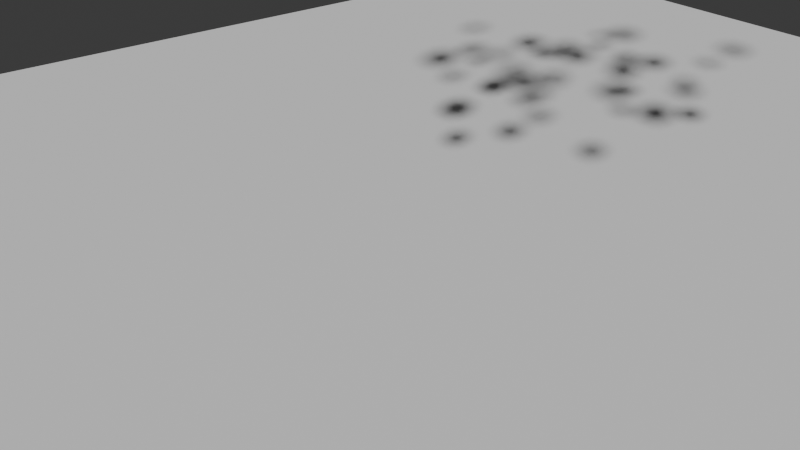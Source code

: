 # Source: SemiRigid_Debris.blend  (saved by Blender 4.4.32; exported with 4.5.12 LTS)
import bpy
from mathutils import Matrix  # noqa: F401  (used for matrix-valued properties, if any)

bpy.ops.wm.read_factory_settings(use_empty=True)
scene = bpy.context.scene
scene.name = 'Scene'

# ---- collections
col_collection = bpy.data.collections.new('Collection'); scene.collection.children.link(col_collection)

# ---- world
world_world = bpy.data.worlds.new('World'); scene.world = world_world
world_world.use_nodes = True; world_world.node_tree.nodes.clear()
_N = world_world.node_tree.nodes; _L = world_world.node_tree.links
n0 = _N.new('ShaderNodeOutputWorld'); n0.name = 'World Output'; n0.location = (300, 300)
n1 = _N.new('ShaderNodeBackground'); n1.name = 'Background'; n1.location = (10, 300)
n1.inputs[0].default_value = (0.05088, 0.05088, 0.05088, 1.0)
_L.new(n1.outputs[0], n0.inputs[0])
n0.is_active_output = True
world_world.color = (0.05088, 0.05088, 0.05088)
world_world.sun_shadow_jitter_overblur = 0.0

# ---- cameras
cam_camera_007 = bpy.data.cameras.new('Camera.007')

# ---- meshes
me_plane_014 = bpy.data.meshes.new('Plane.014')
me_plane_014.from_pydata([(-20.0, -20.0, 0.0), (20.0, -20.0, 0.0), (-20.0, 20.0, 0.0), (20.0, 20.0, 0.0)], [], [(0, 1, 3, 2)])
_uv = me_plane_014.uv_layers.new(name='UVMap')
_uv.uv.foreach_set('vector', [0.0, 0.0, 1.0, 0.0, 1.0, 1.0, 0.0, 1.0])
me_plane_014.update()
me_cube_215 = bpy.data.meshes.new('Cube.215')
me_cube_215.from_pydata([(-0.2953, -0.2953, -0.2953), (-0.2953, -0.2953, 0.2953), (-0.2953, 0.2953, -0.2953), (-0.2953, 0.2953, 0.2953), (0.2953, -0.2953, -0.2953), (0.2953, -0.2953, 0.2953), (0.2953, 0.2953, -0.2953), (0.2953, 0.2953, 0.2953)], [], [(0, 1, 3, 2), (2, 3, 7, 6), (6, 7, 5, 4), (4, 5, 1, 0), (2, 6, 4, 0), (7, 3, 1, 5)])
_uv = me_cube_215.uv_layers.new(name='UVMap')
_uv.uv.foreach_set('vector', [0.375, 0.0, 0.625, 0.0, 0.625, 0.25, 0.375, 0.25, 0.375, 0.25, 0.625, 0.25, 0.625, 0.5, 0.375, 0.5, 0.375, 0.5, 0.625, 0.5, 0.625, 0.75, 0.375, 0.75, 0.375, 0.75, 0.625, 0.75, 0.625, 1.0, 0.375, 1.0, 0.125, 0.5, 0.375, 0.5, 0.375, 0.75, 0.125, 0.75, 0.625, 0.5, 0.875, 0.5, 0.875, 0.75, 0.625, 0.75])
me_cube_215.update()
me_cube_216 = bpy.data.meshes.new('Cube.216')
me_cube_216.from_pydata([(-0.346, -0.346, -0.346), (-0.346, -0.346, 0.346), (-0.346, 0.346, -0.346), (-0.346, 0.346, 0.346), (0.346, -0.346, -0.346), (0.346, -0.346, 0.346), (0.346, 0.346, -0.346), (0.346, 0.346, 0.346)], [], [(0, 1, 3, 2), (2, 3, 7, 6), (6, 7, 5, 4), (4, 5, 1, 0), (2, 6, 4, 0), (7, 3, 1, 5)])
_uv = me_cube_216.uv_layers.new(name='UVMap')
_uv.uv.foreach_set('vector', [0.375, 0.0, 0.625, 0.0, 0.625, 0.25, 0.375, 0.25, 0.375, 0.25, 0.625, 0.25, 0.625, 0.5, 0.375, 0.5, 0.375, 0.5, 0.625, 0.5, 0.625, 0.75, 0.375, 0.75, 0.375, 0.75, 0.625, 0.75, 0.625, 1.0, 0.375, 1.0, 0.125, 0.5, 0.375, 0.5, 0.375, 0.75, 0.125, 0.75, 0.625, 0.5, 0.875, 0.5, 0.875, 0.75, 0.625, 0.75])
me_cube_216.update()
me_cube_217 = bpy.data.meshes.new('Cube.217')
me_cube_217.from_pydata([(-0.2209, -0.2209, -0.2209), (-0.2209, -0.2209, 0.2209), (-0.2209, 0.2209, -0.2209), (-0.2209, 0.2209, 0.2209), (0.2209, -0.2209, -0.2209), (0.2209, -0.2209, 0.2209), (0.2209, 0.2209, -0.2209), (0.2209, 0.2209, 0.2209)], [], [(0, 1, 3, 2), (2, 3, 7, 6), (6, 7, 5, 4), (4, 5, 1, 0), (2, 6, 4, 0), (7, 3, 1, 5)])
_uv = me_cube_217.uv_layers.new(name='UVMap')
_uv.uv.foreach_set('vector', [0.375, 0.0, 0.625, 0.0, 0.625, 0.25, 0.375, 0.25, 0.375, 0.25, 0.625, 0.25, 0.625, 0.5, 0.375, 0.5, 0.375, 0.5, 0.625, 0.5, 0.625, 0.75, 0.375, 0.75, 0.375, 0.75, 0.625, 0.75, 0.625, 1.0, 0.375, 1.0, 0.125, 0.5, 0.375, 0.5, 0.375, 0.75, 0.125, 0.75, 0.625, 0.5, 0.875, 0.5, 0.875, 0.75, 0.625, 0.75])
me_cube_217.update()
me_cube_218 = bpy.data.meshes.new('Cube.218')
me_cube_218.from_pydata([(-0.2491, -0.2491, -0.2491), (-0.2491, -0.2491, 0.2491), (-0.2491, 0.2491, -0.2491), (-0.2491, 0.2491, 0.2491), (0.2491, -0.2491, -0.2491), (0.2491, -0.2491, 0.2491), (0.2491, 0.2491, -0.2491), (0.2491, 0.2491, 0.2491)], [], [(0, 1, 3, 2), (2, 3, 7, 6), (6, 7, 5, 4), (4, 5, 1, 0), (2, 6, 4, 0), (7, 3, 1, 5)])
_uv = me_cube_218.uv_layers.new(name='UVMap')
_uv.uv.foreach_set('vector', [0.375, 0.0, 0.625, 0.0, 0.625, 0.25, 0.375, 0.25, 0.375, 0.25, 0.625, 0.25, 0.625, 0.5, 0.375, 0.5, 0.375, 0.5, 0.625, 0.5, 0.625, 0.75, 0.375, 0.75, 0.375, 0.75, 0.625, 0.75, 0.625, 1.0, 0.375, 1.0, 0.125, 0.5, 0.375, 0.5, 0.375, 0.75, 0.125, 0.75, 0.625, 0.5, 0.875, 0.5, 0.875, 0.75, 0.625, 0.75])
me_cube_218.update()
me_cube_219 = bpy.data.meshes.new('Cube.219')
me_cube_219.from_pydata([(-0.2802, -0.2802, -0.2802), (-0.2802, -0.2802, 0.2802), (-0.2802, 0.2802, -0.2802), (-0.2802, 0.2802, 0.2802), (0.2802, -0.2802, -0.2802), (0.2802, -0.2802, 0.2802), (0.2802, 0.2802, -0.2802), (0.2802, 0.2802, 0.2802)], [], [(0, 1, 3, 2), (2, 3, 7, 6), (6, 7, 5, 4), (4, 5, 1, 0), (2, 6, 4, 0), (7, 3, 1, 5)])
_uv = me_cube_219.uv_layers.new(name='UVMap')
_uv.uv.foreach_set('vector', [0.375, 0.0, 0.625, 0.0, 0.625, 0.25, 0.375, 0.25, 0.375, 0.25, 0.625, 0.25, 0.625, 0.5, 0.375, 0.5, 0.375, 0.5, 0.625, 0.5, 0.625, 0.75, 0.375, 0.75, 0.375, 0.75, 0.625, 0.75, 0.625, 1.0, 0.375, 1.0, 0.125, 0.5, 0.375, 0.5, 0.375, 0.75, 0.125, 0.75, 0.625, 0.5, 0.875, 0.5, 0.875, 0.75, 0.625, 0.75])
me_cube_219.update()
me_cube_220 = bpy.data.meshes.new('Cube.220')
me_cube_220.from_pydata([(-0.1955, -0.1955, -0.1955), (-0.1955, -0.1955, 0.1955), (-0.1955, 0.1955, -0.1955), (-0.1955, 0.1955, 0.1955), (0.1955, -0.1955, -0.1955), (0.1955, -0.1955, 0.1955), (0.1955, 0.1955, -0.1955), (0.1955, 0.1955, 0.1955)], [], [(0, 1, 3, 2), (2, 3, 7, 6), (6, 7, 5, 4), (4, 5, 1, 0), (2, 6, 4, 0), (7, 3, 1, 5)])
_uv = me_cube_220.uv_layers.new(name='UVMap')
_uv.uv.foreach_set('vector', [0.375, 0.0, 0.625, 0.0, 0.625, 0.25, 0.375, 0.25, 0.375, 0.25, 0.625, 0.25, 0.625, 0.5, 0.375, 0.5, 0.375, 0.5, 0.625, 0.5, 0.625, 0.75, 0.375, 0.75, 0.375, 0.75, 0.625, 0.75, 0.625, 1.0, 0.375, 1.0, 0.125, 0.5, 0.375, 0.5, 0.375, 0.75, 0.125, 0.75, 0.625, 0.5, 0.875, 0.5, 0.875, 0.75, 0.625, 0.75])
me_cube_220.update()
me_cube_221 = bpy.data.meshes.new('Cube.221')
me_cube_221.from_pydata([(-0.2729, -0.2729, -0.2729), (-0.2729, -0.2729, 0.2729), (-0.2729, 0.2729, -0.2729), (-0.2729, 0.2729, 0.2729), (0.2729, -0.2729, -0.2729), (0.2729, -0.2729, 0.2729), (0.2729, 0.2729, -0.2729), (0.2729, 0.2729, 0.2729)], [], [(0, 1, 3, 2), (2, 3, 7, 6), (6, 7, 5, 4), (4, 5, 1, 0), (2, 6, 4, 0), (7, 3, 1, 5)])
_uv = me_cube_221.uv_layers.new(name='UVMap')
_uv.uv.foreach_set('vector', [0.375, 0.0, 0.625, 0.0, 0.625, 0.25, 0.375, 0.25, 0.375, 0.25, 0.625, 0.25, 0.625, 0.5, 0.375, 0.5, 0.375, 0.5, 0.625, 0.5, 0.625, 0.75, 0.375, 0.75, 0.375, 0.75, 0.625, 0.75, 0.625, 1.0, 0.375, 1.0, 0.125, 0.5, 0.375, 0.5, 0.375, 0.75, 0.125, 0.75, 0.625, 0.5, 0.875, 0.5, 0.875, 0.75, 0.625, 0.75])
me_cube_221.update()
me_cube_222 = bpy.data.meshes.new('Cube.222')
me_cube_222.from_pydata([(-0.1652, -0.1652, -0.1652), (-0.1652, -0.1652, 0.1652), (-0.1652, 0.1652, -0.1652), (-0.1652, 0.1652, 0.1652), (0.1652, -0.1652, -0.1652), (0.1652, -0.1652, 0.1652), (0.1652, 0.1652, -0.1652), (0.1652, 0.1652, 0.1652)], [], [(0, 1, 3, 2), (2, 3, 7, 6), (6, 7, 5, 4), (4, 5, 1, 0), (2, 6, 4, 0), (7, 3, 1, 5)])
_uv = me_cube_222.uv_layers.new(name='UVMap')
_uv.uv.foreach_set('vector', [0.375, 0.0, 0.625, 0.0, 0.625, 0.25, 0.375, 0.25, 0.375, 0.25, 0.625, 0.25, 0.625, 0.5, 0.375, 0.5, 0.375, 0.5, 0.625, 0.5, 0.625, 0.75, 0.375, 0.75, 0.375, 0.75, 0.625, 0.75, 0.625, 1.0, 0.375, 1.0, 0.125, 0.5, 0.375, 0.5, 0.375, 0.75, 0.125, 0.75, 0.625, 0.5, 0.875, 0.5, 0.875, 0.75, 0.625, 0.75])
me_cube_222.update()
me_cube_223 = bpy.data.meshes.new('Cube.223')
me_cube_223.from_pydata([(-0.1549, -0.1549, -0.1549), (-0.1549, -0.1549, 0.1549), (-0.1549, 0.1549, -0.1549), (-0.1549, 0.1549, 0.1549), (0.1549, -0.1549, -0.1549), (0.1549, -0.1549, 0.1549), (0.1549, 0.1549, -0.1549), (0.1549, 0.1549, 0.1549)], [], [(0, 1, 3, 2), (2, 3, 7, 6), (6, 7, 5, 4), (4, 5, 1, 0), (2, 6, 4, 0), (7, 3, 1, 5)])
_uv = me_cube_223.uv_layers.new(name='UVMap')
_uv.uv.foreach_set('vector', [0.375, 0.0, 0.625, 0.0, 0.625, 0.25, 0.375, 0.25, 0.375, 0.25, 0.625, 0.25, 0.625, 0.5, 0.375, 0.5, 0.375, 0.5, 0.625, 0.5, 0.625, 0.75, 0.375, 0.75, 0.375, 0.75, 0.625, 0.75, 0.625, 1.0, 0.375, 1.0, 0.125, 0.5, 0.375, 0.5, 0.375, 0.75, 0.125, 0.75, 0.625, 0.5, 0.875, 0.5, 0.875, 0.75, 0.625, 0.75])
me_cube_223.update()
me_cube_224 = bpy.data.meshes.new('Cube.224')
me_cube_224.from_pydata([(-0.2177, -0.2177, -0.2177), (-0.2177, -0.2177, 0.2177), (-0.2177, 0.2177, -0.2177), (-0.2177, 0.2177, 0.2177), (0.2177, -0.2177, -0.2177), (0.2177, -0.2177, 0.2177), (0.2177, 0.2177, -0.2177), (0.2177, 0.2177, 0.2177)], [], [(0, 1, 3, 2), (2, 3, 7, 6), (6, 7, 5, 4), (4, 5, 1, 0), (2, 6, 4, 0), (7, 3, 1, 5)])
_uv = me_cube_224.uv_layers.new(name='UVMap')
_uv.uv.foreach_set('vector', [0.375, 0.0, 0.625, 0.0, 0.625, 0.25, 0.375, 0.25, 0.375, 0.25, 0.625, 0.25, 0.625, 0.5, 0.375, 0.5, 0.375, 0.5, 0.625, 0.5, 0.625, 0.75, 0.375, 0.75, 0.375, 0.75, 0.625, 0.75, 0.625, 1.0, 0.375, 1.0, 0.125, 0.5, 0.375, 0.5, 0.375, 0.75, 0.125, 0.75, 0.625, 0.5, 0.875, 0.5, 0.875, 0.75, 0.625, 0.75])
me_cube_224.update()
me_cube_225 = bpy.data.meshes.new('Cube.225')
me_cube_225.from_pydata([(-0.3252, -0.3252, -0.3252), (-0.3252, -0.3252, 0.3252), (-0.3252, 0.3252, -0.3252), (-0.3252, 0.3252, 0.3252), (0.3252, -0.3252, -0.3252), (0.3252, -0.3252, 0.3252), (0.3252, 0.3252, -0.3252), (0.3252, 0.3252, 0.3252)], [], [(0, 1, 3, 2), (2, 3, 7, 6), (6, 7, 5, 4), (4, 5, 1, 0), (2, 6, 4, 0), (7, 3, 1, 5)])
_uv = me_cube_225.uv_layers.new(name='UVMap')
_uv.uv.foreach_set('vector', [0.375, 0.0, 0.625, 0.0, 0.625, 0.25, 0.375, 0.25, 0.375, 0.25, 0.625, 0.25, 0.625, 0.5, 0.375, 0.5, 0.375, 0.5, 0.625, 0.5, 0.625, 0.75, 0.375, 0.75, 0.375, 0.75, 0.625, 0.75, 0.625, 1.0, 0.375, 1.0, 0.125, 0.5, 0.375, 0.5, 0.375, 0.75, 0.125, 0.75, 0.625, 0.5, 0.875, 0.5, 0.875, 0.75, 0.625, 0.75])
me_cube_225.update()
me_cube_226 = bpy.data.meshes.new('Cube.226')
me_cube_226.from_pydata([(-0.331, -0.331, -0.331), (-0.331, -0.331, 0.331), (-0.331, 0.331, -0.331), (-0.331, 0.331, 0.331), (0.331, -0.331, -0.331), (0.331, -0.331, 0.331), (0.331, 0.331, -0.331), (0.331, 0.331, 0.331)], [], [(0, 1, 3, 2), (2, 3, 7, 6), (6, 7, 5, 4), (4, 5, 1, 0), (2, 6, 4, 0), (7, 3, 1, 5)])
_uv = me_cube_226.uv_layers.new(name='UVMap')
_uv.uv.foreach_set('vector', [0.375, 0.0, 0.625, 0.0, 0.625, 0.25, 0.375, 0.25, 0.375, 0.25, 0.625, 0.25, 0.625, 0.5, 0.375, 0.5, 0.375, 0.5, 0.625, 0.5, 0.625, 0.75, 0.375, 0.75, 0.375, 0.75, 0.625, 0.75, 0.625, 1.0, 0.375, 1.0, 0.125, 0.5, 0.375, 0.5, 0.375, 0.75, 0.125, 0.75, 0.625, 0.5, 0.875, 0.5, 0.875, 0.75, 0.625, 0.75])
me_cube_226.update()
me_cube_227 = bpy.data.meshes.new('Cube.227')
me_cube_227.from_pydata([(-0.215, -0.215, -0.215), (-0.215, -0.215, 0.215), (-0.215, 0.215, -0.215), (-0.215, 0.215, 0.215), (0.215, -0.215, -0.215), (0.215, -0.215, 0.215), (0.215, 0.215, -0.215), (0.215, 0.215, 0.215)], [], [(0, 1, 3, 2), (2, 3, 7, 6), (6, 7, 5, 4), (4, 5, 1, 0), (2, 6, 4, 0), (7, 3, 1, 5)])
_uv = me_cube_227.uv_layers.new(name='UVMap')
_uv.uv.foreach_set('vector', [0.375, 0.0, 0.625, 0.0, 0.625, 0.25, 0.375, 0.25, 0.375, 0.25, 0.625, 0.25, 0.625, 0.5, 0.375, 0.5, 0.375, 0.5, 0.625, 0.5, 0.625, 0.75, 0.375, 0.75, 0.375, 0.75, 0.625, 0.75, 0.625, 1.0, 0.375, 1.0, 0.125, 0.5, 0.375, 0.5, 0.375, 0.75, 0.125, 0.75, 0.625, 0.5, 0.875, 0.5, 0.875, 0.75, 0.625, 0.75])
me_cube_227.update()
me_cube_228 = bpy.data.meshes.new('Cube.228')
me_cube_228.from_pydata([(-0.3077, -0.3077, -0.3077), (-0.3077, -0.3077, 0.3077), (-0.3077, 0.3077, -0.3077), (-0.3077, 0.3077, 0.3077), (0.3077, -0.3077, -0.3077), (0.3077, -0.3077, 0.3077), (0.3077, 0.3077, -0.3077), (0.3077, 0.3077, 0.3077)], [], [(0, 1, 3, 2), (2, 3, 7, 6), (6, 7, 5, 4), (4, 5, 1, 0), (2, 6, 4, 0), (7, 3, 1, 5)])
_uv = me_cube_228.uv_layers.new(name='UVMap')
_uv.uv.foreach_set('vector', [0.375, 0.0, 0.625, 0.0, 0.625, 0.25, 0.375, 0.25, 0.375, 0.25, 0.625, 0.25, 0.625, 0.5, 0.375, 0.5, 0.375, 0.5, 0.625, 0.5, 0.625, 0.75, 0.375, 0.75, 0.375, 0.75, 0.625, 0.75, 0.625, 1.0, 0.375, 1.0, 0.125, 0.5, 0.375, 0.5, 0.375, 0.75, 0.125, 0.75, 0.625, 0.5, 0.875, 0.5, 0.875, 0.75, 0.625, 0.75])
me_cube_228.update()
me_cube_229 = bpy.data.meshes.new('Cube.229')
me_cube_229.from_pydata([(-0.1743, -0.1743, -0.1743), (-0.1743, -0.1743, 0.1743), (-0.1743, 0.1743, -0.1743), (-0.1743, 0.1743, 0.1743), (0.1743, -0.1743, -0.1743), (0.1743, -0.1743, 0.1743), (0.1743, 0.1743, -0.1743), (0.1743, 0.1743, 0.1743)], [], [(0, 1, 3, 2), (2, 3, 7, 6), (6, 7, 5, 4), (4, 5, 1, 0), (2, 6, 4, 0), (7, 3, 1, 5)])
_uv = me_cube_229.uv_layers.new(name='UVMap')
_uv.uv.foreach_set('vector', [0.375, 0.0, 0.625, 0.0, 0.625, 0.25, 0.375, 0.25, 0.375, 0.25, 0.625, 0.25, 0.625, 0.5, 0.375, 0.5, 0.375, 0.5, 0.625, 0.5, 0.625, 0.75, 0.375, 0.75, 0.375, 0.75, 0.625, 0.75, 0.625, 1.0, 0.375, 1.0, 0.125, 0.5, 0.375, 0.5, 0.375, 0.75, 0.125, 0.75, 0.625, 0.5, 0.875, 0.5, 0.875, 0.75, 0.625, 0.75])
me_cube_229.update()
me_cube_230 = bpy.data.meshes.new('Cube.230')
me_cube_230.from_pydata([(-0.2105, -0.2105, -0.2105), (-0.2105, -0.2105, 0.2105), (-0.2105, 0.2105, -0.2105), (-0.2105, 0.2105, 0.2105), (0.2105, -0.2105, -0.2105), (0.2105, -0.2105, 0.2105), (0.2105, 0.2105, -0.2105), (0.2105, 0.2105, 0.2105)], [], [(0, 1, 3, 2), (2, 3, 7, 6), (6, 7, 5, 4), (4, 5, 1, 0), (2, 6, 4, 0), (7, 3, 1, 5)])
_uv = me_cube_230.uv_layers.new(name='UVMap')
_uv.uv.foreach_set('vector', [0.375, 0.0, 0.625, 0.0, 0.625, 0.25, 0.375, 0.25, 0.375, 0.25, 0.625, 0.25, 0.625, 0.5, 0.375, 0.5, 0.375, 0.5, 0.625, 0.5, 0.625, 0.75, 0.375, 0.75, 0.375, 0.75, 0.625, 0.75, 0.625, 1.0, 0.375, 1.0, 0.125, 0.5, 0.375, 0.5, 0.375, 0.75, 0.125, 0.75, 0.625, 0.5, 0.875, 0.5, 0.875, 0.75, 0.625, 0.75])
me_cube_230.update()
me_cube_231 = bpy.data.meshes.new('Cube.231')
me_cube_231.from_pydata([(-0.2388, -0.2388, -0.2388), (-0.2388, -0.2388, 0.2388), (-0.2388, 0.2388, -0.2388), (-0.2388, 0.2388, 0.2388), (0.2388, -0.2388, -0.2388), (0.2388, -0.2388, 0.2388), (0.2388, 0.2388, -0.2388), (0.2388, 0.2388, 0.2388)], [], [(0, 1, 3, 2), (2, 3, 7, 6), (6, 7, 5, 4), (4, 5, 1, 0), (2, 6, 4, 0), (7, 3, 1, 5)])
_uv = me_cube_231.uv_layers.new(name='UVMap')
_uv.uv.foreach_set('vector', [0.375, 0.0, 0.625, 0.0, 0.625, 0.25, 0.375, 0.25, 0.375, 0.25, 0.625, 0.25, 0.625, 0.5, 0.375, 0.5, 0.375, 0.5, 0.625, 0.5, 0.625, 0.75, 0.375, 0.75, 0.375, 0.75, 0.625, 0.75, 0.625, 1.0, 0.375, 1.0, 0.125, 0.5, 0.375, 0.5, 0.375, 0.75, 0.125, 0.75, 0.625, 0.5, 0.875, 0.5, 0.875, 0.75, 0.625, 0.75])
me_cube_231.update()
me_cube_232 = bpy.data.meshes.new('Cube.232')
me_cube_232.from_pydata([(-0.1788, -0.1788, -0.1788), (-0.1788, -0.1788, 0.1788), (-0.1788, 0.1788, -0.1788), (-0.1788, 0.1788, 0.1788), (0.1788, -0.1788, -0.1788), (0.1788, -0.1788, 0.1788), (0.1788, 0.1788, -0.1788), (0.1788, 0.1788, 0.1788)], [], [(0, 1, 3, 2), (2, 3, 7, 6), (6, 7, 5, 4), (4, 5, 1, 0), (2, 6, 4, 0), (7, 3, 1, 5)])
_uv = me_cube_232.uv_layers.new(name='UVMap')
_uv.uv.foreach_set('vector', [0.375, 0.0, 0.625, 0.0, 0.625, 0.25, 0.375, 0.25, 0.375, 0.25, 0.625, 0.25, 0.625, 0.5, 0.375, 0.5, 0.375, 0.5, 0.625, 0.5, 0.625, 0.75, 0.375, 0.75, 0.375, 0.75, 0.625, 0.75, 0.625, 1.0, 0.375, 1.0, 0.125, 0.5, 0.375, 0.5, 0.375, 0.75, 0.125, 0.75, 0.625, 0.5, 0.875, 0.5, 0.875, 0.75, 0.625, 0.75])
me_cube_232.update()
me_cube_233 = bpy.data.meshes.new('Cube.233')
me_cube_233.from_pydata([(-0.1703, -0.1703, -0.1703), (-0.1703, -0.1703, 0.1703), (-0.1703, 0.1703, -0.1703), (-0.1703, 0.1703, 0.1703), (0.1703, -0.1703, -0.1703), (0.1703, -0.1703, 0.1703), (0.1703, 0.1703, -0.1703), (0.1703, 0.1703, 0.1703)], [], [(0, 1, 3, 2), (2, 3, 7, 6), (6, 7, 5, 4), (4, 5, 1, 0), (2, 6, 4, 0), (7, 3, 1, 5)])
_uv = me_cube_233.uv_layers.new(name='UVMap')
_uv.uv.foreach_set('vector', [0.375, 0.0, 0.625, 0.0, 0.625, 0.25, 0.375, 0.25, 0.375, 0.25, 0.625, 0.25, 0.625, 0.5, 0.375, 0.5, 0.375, 0.5, 0.625, 0.5, 0.625, 0.75, 0.375, 0.75, 0.375, 0.75, 0.625, 0.75, 0.625, 1.0, 0.375, 1.0, 0.125, 0.5, 0.375, 0.5, 0.375, 0.75, 0.125, 0.75, 0.625, 0.5, 0.875, 0.5, 0.875, 0.75, 0.625, 0.75])
me_cube_233.update()
me_cube_234 = bpy.data.meshes.new('Cube.234')
me_cube_234.from_pydata([(-0.2533, -0.2533, -0.2533), (-0.2533, -0.2533, 0.2533), (-0.2533, 0.2533, -0.2533), (-0.2533, 0.2533, 0.2533), (0.2533, -0.2533, -0.2533), (0.2533, -0.2533, 0.2533), (0.2533, 0.2533, -0.2533), (0.2533, 0.2533, 0.2533)], [], [(0, 1, 3, 2), (2, 3, 7, 6), (6, 7, 5, 4), (4, 5, 1, 0), (2, 6, 4, 0), (7, 3, 1, 5)])
_uv = me_cube_234.uv_layers.new(name='UVMap')
_uv.uv.foreach_set('vector', [0.375, 0.0, 0.625, 0.0, 0.625, 0.25, 0.375, 0.25, 0.375, 0.25, 0.625, 0.25, 0.625, 0.5, 0.375, 0.5, 0.375, 0.5, 0.625, 0.5, 0.625, 0.75, 0.375, 0.75, 0.375, 0.75, 0.625, 0.75, 0.625, 1.0, 0.375, 1.0, 0.125, 0.5, 0.375, 0.5, 0.375, 0.75, 0.125, 0.75, 0.625, 0.5, 0.875, 0.5, 0.875, 0.75, 0.625, 0.75])
me_cube_234.update()
me_cube_235 = bpy.data.meshes.new('Cube.235')
me_cube_235.from_pydata([(-0.2246, -0.2246, -0.2246), (-0.2246, -0.2246, 0.2246), (-0.2246, 0.2246, -0.2246), (-0.2246, 0.2246, 0.2246), (0.2246, -0.2246, -0.2246), (0.2246, -0.2246, 0.2246), (0.2246, 0.2246, -0.2246), (0.2246, 0.2246, 0.2246)], [], [(0, 1, 3, 2), (2, 3, 7, 6), (6, 7, 5, 4), (4, 5, 1, 0), (2, 6, 4, 0), (7, 3, 1, 5)])
_uv = me_cube_235.uv_layers.new(name='UVMap')
_uv.uv.foreach_set('vector', [0.375, 0.0, 0.625, 0.0, 0.625, 0.25, 0.375, 0.25, 0.375, 0.25, 0.625, 0.25, 0.625, 0.5, 0.375, 0.5, 0.375, 0.5, 0.625, 0.5, 0.625, 0.75, 0.375, 0.75, 0.375, 0.75, 0.625, 0.75, 0.625, 1.0, 0.375, 1.0, 0.125, 0.5, 0.375, 0.5, 0.375, 0.75, 0.125, 0.75, 0.625, 0.5, 0.875, 0.5, 0.875, 0.75, 0.625, 0.75])
me_cube_235.update()
me_cube_236 = bpy.data.meshes.new('Cube.236')
me_cube_236.from_pydata([(-0.3028, -0.3028, -0.3028), (-0.3028, -0.3028, 0.3028), (-0.3028, 0.3028, -0.3028), (-0.3028, 0.3028, 0.3028), (0.3028, -0.3028, -0.3028), (0.3028, -0.3028, 0.3028), (0.3028, 0.3028, -0.3028), (0.3028, 0.3028, 0.3028)], [], [(0, 1, 3, 2), (2, 3, 7, 6), (6, 7, 5, 4), (4, 5, 1, 0), (2, 6, 4, 0), (7, 3, 1, 5)])
_uv = me_cube_236.uv_layers.new(name='UVMap')
_uv.uv.foreach_set('vector', [0.375, 0.0, 0.625, 0.0, 0.625, 0.25, 0.375, 0.25, 0.375, 0.25, 0.625, 0.25, 0.625, 0.5, 0.375, 0.5, 0.375, 0.5, 0.625, 0.5, 0.625, 0.75, 0.375, 0.75, 0.375, 0.75, 0.625, 0.75, 0.625, 1.0, 0.375, 1.0, 0.125, 0.5, 0.375, 0.5, 0.375, 0.75, 0.125, 0.75, 0.625, 0.5, 0.875, 0.5, 0.875, 0.75, 0.625, 0.75])
me_cube_236.update()
me_cube_237 = bpy.data.meshes.new('Cube.237')
me_cube_237.from_pydata([(-0.3065, -0.3065, -0.3065), (-0.3065, -0.3065, 0.3065), (-0.3065, 0.3065, -0.3065), (-0.3065, 0.3065, 0.3065), (0.3065, -0.3065, -0.3065), (0.3065, -0.3065, 0.3065), (0.3065, 0.3065, -0.3065), (0.3065, 0.3065, 0.3065)], [], [(0, 1, 3, 2), (2, 3, 7, 6), (6, 7, 5, 4), (4, 5, 1, 0), (2, 6, 4, 0), (7, 3, 1, 5)])
_uv = me_cube_237.uv_layers.new(name='UVMap')
_uv.uv.foreach_set('vector', [0.375, 0.0, 0.625, 0.0, 0.625, 0.25, 0.375, 0.25, 0.375, 0.25, 0.625, 0.25, 0.625, 0.5, 0.375, 0.5, 0.375, 0.5, 0.625, 0.5, 0.625, 0.75, 0.375, 0.75, 0.375, 0.75, 0.625, 0.75, 0.625, 1.0, 0.375, 1.0, 0.125, 0.5, 0.375, 0.5, 0.375, 0.75, 0.125, 0.75, 0.625, 0.5, 0.875, 0.5, 0.875, 0.75, 0.625, 0.75])
me_cube_237.update()
me_cube_238 = bpy.data.meshes.new('Cube.238')
me_cube_238.from_pydata([(-0.3165, -0.3165, -0.3165), (-0.3165, -0.3165, 0.3165), (-0.3165, 0.3165, -0.3165), (-0.3165, 0.3165, 0.3165), (0.3165, -0.3165, -0.3165), (0.3165, -0.3165, 0.3165), (0.3165, 0.3165, -0.3165), (0.3165, 0.3165, 0.3165)], [], [(0, 1, 3, 2), (2, 3, 7, 6), (6, 7, 5, 4), (4, 5, 1, 0), (2, 6, 4, 0), (7, 3, 1, 5)])
_uv = me_cube_238.uv_layers.new(name='UVMap')
_uv.uv.foreach_set('vector', [0.375, 0.0, 0.625, 0.0, 0.625, 0.25, 0.375, 0.25, 0.375, 0.25, 0.625, 0.25, 0.625, 0.5, 0.375, 0.5, 0.375, 0.5, 0.625, 0.5, 0.625, 0.75, 0.375, 0.75, 0.375, 0.75, 0.625, 0.75, 0.625, 1.0, 0.375, 1.0, 0.125, 0.5, 0.375, 0.5, 0.375, 0.75, 0.125, 0.75, 0.625, 0.5, 0.875, 0.5, 0.875, 0.75, 0.625, 0.75])
me_cube_238.update()
me_cube_239 = bpy.data.meshes.new('Cube.239')
me_cube_239.from_pydata([(-0.1716, -0.1716, -0.1716), (-0.1716, -0.1716, 0.1716), (-0.1716, 0.1716, -0.1716), (-0.1716, 0.1716, 0.1716), (0.1716, -0.1716, -0.1716), (0.1716, -0.1716, 0.1716), (0.1716, 0.1716, -0.1716), (0.1716, 0.1716, 0.1716)], [], [(0, 1, 3, 2), (2, 3, 7, 6), (6, 7, 5, 4), (4, 5, 1, 0), (2, 6, 4, 0), (7, 3, 1, 5)])
_uv = me_cube_239.uv_layers.new(name='UVMap')
_uv.uv.foreach_set('vector', [0.375, 0.0, 0.625, 0.0, 0.625, 0.25, 0.375, 0.25, 0.375, 0.25, 0.625, 0.25, 0.625, 0.5, 0.375, 0.5, 0.375, 0.5, 0.625, 0.5, 0.625, 0.75, 0.375, 0.75, 0.375, 0.75, 0.625, 0.75, 0.625, 1.0, 0.375, 1.0, 0.125, 0.5, 0.375, 0.5, 0.375, 0.75, 0.125, 0.75, 0.625, 0.5, 0.875, 0.5, 0.875, 0.75, 0.625, 0.75])
me_cube_239.update()
me_cube_240 = bpy.data.meshes.new('Cube.240')
me_cube_240.from_pydata([(-0.2902, -0.2902, -0.2902), (-0.2902, -0.2902, 0.2902), (-0.2902, 0.2902, -0.2902), (-0.2902, 0.2902, 0.2902), (0.2902, -0.2902, -0.2902), (0.2902, -0.2902, 0.2902), (0.2902, 0.2902, -0.2902), (0.2902, 0.2902, 0.2902)], [], [(0, 1, 3, 2), (2, 3, 7, 6), (6, 7, 5, 4), (4, 5, 1, 0), (2, 6, 4, 0), (7, 3, 1, 5)])
_uv = me_cube_240.uv_layers.new(name='UVMap')
_uv.uv.foreach_set('vector', [0.375, 0.0, 0.625, 0.0, 0.625, 0.25, 0.375, 0.25, 0.375, 0.25, 0.625, 0.25, 0.625, 0.5, 0.375, 0.5, 0.375, 0.5, 0.625, 0.5, 0.625, 0.75, 0.375, 0.75, 0.375, 0.75, 0.625, 0.75, 0.625, 1.0, 0.375, 1.0, 0.125, 0.5, 0.375, 0.5, 0.375, 0.75, 0.125, 0.75, 0.625, 0.5, 0.875, 0.5, 0.875, 0.75, 0.625, 0.75])
me_cube_240.update()
me_cube_241 = bpy.data.meshes.new('Cube.241')
me_cube_241.from_pydata([(-0.319, -0.319, -0.319), (-0.319, -0.319, 0.319), (-0.319, 0.319, -0.319), (-0.319, 0.319, 0.319), (0.319, -0.319, -0.319), (0.319, -0.319, 0.319), (0.319, 0.319, -0.319), (0.319, 0.319, 0.319)], [], [(0, 1, 3, 2), (2, 3, 7, 6), (6, 7, 5, 4), (4, 5, 1, 0), (2, 6, 4, 0), (7, 3, 1, 5)])
_uv = me_cube_241.uv_layers.new(name='UVMap')
_uv.uv.foreach_set('vector', [0.375, 0.0, 0.625, 0.0, 0.625, 0.25, 0.375, 0.25, 0.375, 0.25, 0.625, 0.25, 0.625, 0.5, 0.375, 0.5, 0.375, 0.5, 0.625, 0.5, 0.625, 0.75, 0.375, 0.75, 0.375, 0.75, 0.625, 0.75, 0.625, 1.0, 0.375, 1.0, 0.125, 0.5, 0.375, 0.5, 0.375, 0.75, 0.125, 0.75, 0.625, 0.5, 0.875, 0.5, 0.875, 0.75, 0.625, 0.75])
me_cube_241.update()
me_cube_242 = bpy.data.meshes.new('Cube.242')
me_cube_242.from_pydata([(-0.2529, -0.2529, -0.2529), (-0.2529, -0.2529, 0.2529), (-0.2529, 0.2529, -0.2529), (-0.2529, 0.2529, 0.2529), (0.2529, -0.2529, -0.2529), (0.2529, -0.2529, 0.2529), (0.2529, 0.2529, -0.2529), (0.2529, 0.2529, 0.2529)], [], [(0, 1, 3, 2), (2, 3, 7, 6), (6, 7, 5, 4), (4, 5, 1, 0), (2, 6, 4, 0), (7, 3, 1, 5)])
_uv = me_cube_242.uv_layers.new(name='UVMap')
_uv.uv.foreach_set('vector', [0.375, 0.0, 0.625, 0.0, 0.625, 0.25, 0.375, 0.25, 0.375, 0.25, 0.625, 0.25, 0.625, 0.5, 0.375, 0.5, 0.375, 0.5, 0.625, 0.5, 0.625, 0.75, 0.375, 0.75, 0.375, 0.75, 0.625, 0.75, 0.625, 1.0, 0.375, 1.0, 0.125, 0.5, 0.375, 0.5, 0.375, 0.75, 0.125, 0.75, 0.625, 0.5, 0.875, 0.5, 0.875, 0.75, 0.625, 0.75])
me_cube_242.update()
me_cube_243 = bpy.data.meshes.new('Cube.243')
me_cube_243.from_pydata([(-0.2416, -0.2416, -0.2416), (-0.2416, -0.2416, 0.2416), (-0.2416, 0.2416, -0.2416), (-0.2416, 0.2416, 0.2416), (0.2416, -0.2416, -0.2416), (0.2416, -0.2416, 0.2416), (0.2416, 0.2416, -0.2416), (0.2416, 0.2416, 0.2416)], [], [(0, 1, 3, 2), (2, 3, 7, 6), (6, 7, 5, 4), (4, 5, 1, 0), (2, 6, 4, 0), (7, 3, 1, 5)])
_uv = me_cube_243.uv_layers.new(name='UVMap')
_uv.uv.foreach_set('vector', [0.375, 0.0, 0.625, 0.0, 0.625, 0.25, 0.375, 0.25, 0.375, 0.25, 0.625, 0.25, 0.625, 0.5, 0.375, 0.5, 0.375, 0.5, 0.625, 0.5, 0.625, 0.75, 0.375, 0.75, 0.375, 0.75, 0.625, 0.75, 0.625, 1.0, 0.375, 1.0, 0.125, 0.5, 0.375, 0.5, 0.375, 0.75, 0.125, 0.75, 0.625, 0.5, 0.875, 0.5, 0.875, 0.75, 0.625, 0.75])
me_cube_243.update()
me_cube_244 = bpy.data.meshes.new('Cube.244')
me_cube_244.from_pydata([(-0.185, -0.185, -0.185), (-0.185, -0.185, 0.185), (-0.185, 0.185, -0.185), (-0.185, 0.185, 0.185), (0.185, -0.185, -0.185), (0.185, -0.185, 0.185), (0.185, 0.185, -0.185), (0.185, 0.185, 0.185)], [], [(0, 1, 3, 2), (2, 3, 7, 6), (6, 7, 5, 4), (4, 5, 1, 0), (2, 6, 4, 0), (7, 3, 1, 5)])
_uv = me_cube_244.uv_layers.new(name='UVMap')
_uv.uv.foreach_set('vector', [0.375, 0.0, 0.625, 0.0, 0.625, 0.25, 0.375, 0.25, 0.375, 0.25, 0.625, 0.25, 0.625, 0.5, 0.375, 0.5, 0.375, 0.5, 0.625, 0.5, 0.625, 0.75, 0.375, 0.75, 0.375, 0.75, 0.625, 0.75, 0.625, 1.0, 0.375, 1.0, 0.125, 0.5, 0.375, 0.5, 0.375, 0.75, 0.125, 0.75, 0.625, 0.5, 0.875, 0.5, 0.875, 0.75, 0.625, 0.75])
me_cube_244.update()
me_cube_245 = bpy.data.meshes.new('Cube.245')
me_cube_245.from_pydata([(-0.1728, -0.1728, -0.1728), (-0.1728, -0.1728, 0.1728), (-0.1728, 0.1728, -0.1728), (-0.1728, 0.1728, 0.1728), (0.1728, -0.1728, -0.1728), (0.1728, -0.1728, 0.1728), (0.1728, 0.1728, -0.1728), (0.1728, 0.1728, 0.1728)], [], [(0, 1, 3, 2), (2, 3, 7, 6), (6, 7, 5, 4), (4, 5, 1, 0), (2, 6, 4, 0), (7, 3, 1, 5)])
_uv = me_cube_245.uv_layers.new(name='UVMap')
_uv.uv.foreach_set('vector', [0.375, 0.0, 0.625, 0.0, 0.625, 0.25, 0.375, 0.25, 0.375, 0.25, 0.625, 0.25, 0.625, 0.5, 0.375, 0.5, 0.375, 0.5, 0.625, 0.5, 0.625, 0.75, 0.375, 0.75, 0.375, 0.75, 0.625, 0.75, 0.625, 1.0, 0.375, 1.0, 0.125, 0.5, 0.375, 0.5, 0.375, 0.75, 0.125, 0.75, 0.625, 0.5, 0.875, 0.5, 0.875, 0.75, 0.625, 0.75])
me_cube_245.update()
me_cube_246 = bpy.data.meshes.new('Cube.246')
me_cube_246.from_pydata([(-0.2248, -0.2248, -0.2248), (-0.2248, -0.2248, 0.2248), (-0.2248, 0.2248, -0.2248), (-0.2248, 0.2248, 0.2248), (0.2248, -0.2248, -0.2248), (0.2248, -0.2248, 0.2248), (0.2248, 0.2248, -0.2248), (0.2248, 0.2248, 0.2248)], [], [(0, 1, 3, 2), (2, 3, 7, 6), (6, 7, 5, 4), (4, 5, 1, 0), (2, 6, 4, 0), (7, 3, 1, 5)])
_uv = me_cube_246.uv_layers.new(name='UVMap')
_uv.uv.foreach_set('vector', [0.375, 0.0, 0.625, 0.0, 0.625, 0.25, 0.375, 0.25, 0.375, 0.25, 0.625, 0.25, 0.625, 0.5, 0.375, 0.5, 0.375, 0.5, 0.625, 0.5, 0.625, 0.75, 0.375, 0.75, 0.375, 0.75, 0.625, 0.75, 0.625, 1.0, 0.375, 1.0, 0.125, 0.5, 0.375, 0.5, 0.375, 0.75, 0.125, 0.75, 0.625, 0.5, 0.875, 0.5, 0.875, 0.75, 0.625, 0.75])
me_cube_246.update()
me_cube_247 = bpy.data.meshes.new('Cube.247')
me_cube_247.from_pydata([(-0.1993, -0.1993, -0.1993), (-0.1993, -0.1993, 0.1993), (-0.1993, 0.1993, -0.1993), (-0.1993, 0.1993, 0.1993), (0.1993, -0.1993, -0.1993), (0.1993, -0.1993, 0.1993), (0.1993, 0.1993, -0.1993), (0.1993, 0.1993, 0.1993)], [], [(0, 1, 3, 2), (2, 3, 7, 6), (6, 7, 5, 4), (4, 5, 1, 0), (2, 6, 4, 0), (7, 3, 1, 5)])
_uv = me_cube_247.uv_layers.new(name='UVMap')
_uv.uv.foreach_set('vector', [0.375, 0.0, 0.625, 0.0, 0.625, 0.25, 0.375, 0.25, 0.375, 0.25, 0.625, 0.25, 0.625, 0.5, 0.375, 0.5, 0.375, 0.5, 0.625, 0.5, 0.625, 0.75, 0.375, 0.75, 0.375, 0.75, 0.625, 0.75, 0.625, 1.0, 0.375, 1.0, 0.125, 0.5, 0.375, 0.5, 0.375, 0.75, 0.125, 0.75, 0.625, 0.5, 0.875, 0.5, 0.875, 0.75, 0.625, 0.75])
me_cube_247.update()
me_cube_248 = bpy.data.meshes.new('Cube.248')
me_cube_248.from_pydata([(-0.2161, -0.2161, -0.2161), (-0.2161, -0.2161, 0.2161), (-0.2161, 0.2161, -0.2161), (-0.2161, 0.2161, 0.2161), (0.2161, -0.2161, -0.2161), (0.2161, -0.2161, 0.2161), (0.2161, 0.2161, -0.2161), (0.2161, 0.2161, 0.2161)], [], [(0, 1, 3, 2), (2, 3, 7, 6), (6, 7, 5, 4), (4, 5, 1, 0), (2, 6, 4, 0), (7, 3, 1, 5)])
_uv = me_cube_248.uv_layers.new(name='UVMap')
_uv.uv.foreach_set('vector', [0.375, 0.0, 0.625, 0.0, 0.625, 0.25, 0.375, 0.25, 0.375, 0.25, 0.625, 0.25, 0.625, 0.5, 0.375, 0.5, 0.375, 0.5, 0.625, 0.5, 0.625, 0.75, 0.375, 0.75, 0.375, 0.75, 0.625, 0.75, 0.625, 1.0, 0.375, 1.0, 0.125, 0.5, 0.375, 0.5, 0.375, 0.75, 0.125, 0.75, 0.625, 0.5, 0.875, 0.5, 0.875, 0.75, 0.625, 0.75])
me_cube_248.update()
me_cube_249 = bpy.data.meshes.new('Cube.249')
me_cube_249.from_pydata([(-0.2348, -0.2348, -0.2348), (-0.2348, -0.2348, 0.2348), (-0.2348, 0.2348, -0.2348), (-0.2348, 0.2348, 0.2348), (0.2348, -0.2348, -0.2348), (0.2348, -0.2348, 0.2348), (0.2348, 0.2348, -0.2348), (0.2348, 0.2348, 0.2348)], [], [(0, 1, 3, 2), (2, 3, 7, 6), (6, 7, 5, 4), (4, 5, 1, 0), (2, 6, 4, 0), (7, 3, 1, 5)])
_uv = me_cube_249.uv_layers.new(name='UVMap')
_uv.uv.foreach_set('vector', [0.375, 0.0, 0.625, 0.0, 0.625, 0.25, 0.375, 0.25, 0.375, 0.25, 0.625, 0.25, 0.625, 0.5, 0.375, 0.5, 0.375, 0.5, 0.625, 0.5, 0.625, 0.75, 0.375, 0.75, 0.375, 0.75, 0.625, 0.75, 0.625, 1.0, 0.375, 1.0, 0.125, 0.5, 0.375, 0.5, 0.375, 0.75, 0.125, 0.75, 0.625, 0.5, 0.875, 0.5, 0.875, 0.75, 0.625, 0.75])
me_cube_249.update()
me_cube_250 = bpy.data.meshes.new('Cube.250')
me_cube_250.from_pydata([(-0.2242, -0.2242, -0.2242), (-0.2242, -0.2242, 0.2242), (-0.2242, 0.2242, -0.2242), (-0.2242, 0.2242, 0.2242), (0.2242, -0.2242, -0.2242), (0.2242, -0.2242, 0.2242), (0.2242, 0.2242, -0.2242), (0.2242, 0.2242, 0.2242)], [], [(0, 1, 3, 2), (2, 3, 7, 6), (6, 7, 5, 4), (4, 5, 1, 0), (2, 6, 4, 0), (7, 3, 1, 5)])
_uv = me_cube_250.uv_layers.new(name='UVMap')
_uv.uv.foreach_set('vector', [0.375, 0.0, 0.625, 0.0, 0.625, 0.25, 0.375, 0.25, 0.375, 0.25, 0.625, 0.25, 0.625, 0.5, 0.375, 0.5, 0.375, 0.5, 0.625, 0.5, 0.625, 0.75, 0.375, 0.75, 0.375, 0.75, 0.625, 0.75, 0.625, 1.0, 0.375, 1.0, 0.125, 0.5, 0.375, 0.5, 0.375, 0.75, 0.125, 0.75, 0.625, 0.5, 0.875, 0.5, 0.875, 0.75, 0.625, 0.75])
me_cube_250.update()
me_cube_251 = bpy.data.meshes.new('Cube.251')
me_cube_251.from_pydata([(-0.2103, -0.2103, -0.2103), (-0.2103, -0.2103, 0.2103), (-0.2103, 0.2103, -0.2103), (-0.2103, 0.2103, 0.2103), (0.2103, -0.2103, -0.2103), (0.2103, -0.2103, 0.2103), (0.2103, 0.2103, -0.2103), (0.2103, 0.2103, 0.2103)], [], [(0, 1, 3, 2), (2, 3, 7, 6), (6, 7, 5, 4), (4, 5, 1, 0), (2, 6, 4, 0), (7, 3, 1, 5)])
_uv = me_cube_251.uv_layers.new(name='UVMap')
_uv.uv.foreach_set('vector', [0.375, 0.0, 0.625, 0.0, 0.625, 0.25, 0.375, 0.25, 0.375, 0.25, 0.625, 0.25, 0.625, 0.5, 0.375, 0.5, 0.375, 0.5, 0.625, 0.5, 0.625, 0.75, 0.375, 0.75, 0.375, 0.75, 0.625, 0.75, 0.625, 1.0, 0.375, 1.0, 0.125, 0.5, 0.375, 0.5, 0.375, 0.75, 0.125, 0.75, 0.625, 0.5, 0.875, 0.5, 0.875, 0.75, 0.625, 0.75])
me_cube_251.update()
me_cube_252 = bpy.data.meshes.new('Cube.252')
me_cube_252.from_pydata([(-0.3023, -0.3023, -0.3023), (-0.3023, -0.3023, 0.3023), (-0.3023, 0.3023, -0.3023), (-0.3023, 0.3023, 0.3023), (0.3023, -0.3023, -0.3023), (0.3023, -0.3023, 0.3023), (0.3023, 0.3023, -0.3023), (0.3023, 0.3023, 0.3023)], [], [(0, 1, 3, 2), (2, 3, 7, 6), (6, 7, 5, 4), (4, 5, 1, 0), (2, 6, 4, 0), (7, 3, 1, 5)])
_uv = me_cube_252.uv_layers.new(name='UVMap')
_uv.uv.foreach_set('vector', [0.375, 0.0, 0.625, 0.0, 0.625, 0.25, 0.375, 0.25, 0.375, 0.25, 0.625, 0.25, 0.625, 0.5, 0.375, 0.5, 0.375, 0.5, 0.625, 0.5, 0.625, 0.75, 0.375, 0.75, 0.375, 0.75, 0.625, 0.75, 0.625, 1.0, 0.375, 1.0, 0.125, 0.5, 0.375, 0.5, 0.375, 0.75, 0.125, 0.75, 0.625, 0.5, 0.875, 0.5, 0.875, 0.75, 0.625, 0.75])
me_cube_252.update()
me_cube_253 = bpy.data.meshes.new('Cube.253')
me_cube_253.from_pydata([(-0.2053, -0.2053, -0.2053), (-0.2053, -0.2053, 0.2053), (-0.2053, 0.2053, -0.2053), (-0.2053, 0.2053, 0.2053), (0.2053, -0.2053, -0.2053), (0.2053, -0.2053, 0.2053), (0.2053, 0.2053, -0.2053), (0.2053, 0.2053, 0.2053)], [], [(0, 1, 3, 2), (2, 3, 7, 6), (6, 7, 5, 4), (4, 5, 1, 0), (2, 6, 4, 0), (7, 3, 1, 5)])
_uv = me_cube_253.uv_layers.new(name='UVMap')
_uv.uv.foreach_set('vector', [0.375, 0.0, 0.625, 0.0, 0.625, 0.25, 0.375, 0.25, 0.375, 0.25, 0.625, 0.25, 0.625, 0.5, 0.375, 0.5, 0.375, 0.5, 0.625, 0.5, 0.625, 0.75, 0.375, 0.75, 0.375, 0.75, 0.625, 0.75, 0.625, 1.0, 0.375, 1.0, 0.125, 0.5, 0.375, 0.5, 0.375, 0.75, 0.125, 0.75, 0.625, 0.5, 0.875, 0.5, 0.875, 0.75, 0.625, 0.75])
me_cube_253.update()
me_cube_254 = bpy.data.meshes.new('Cube.254')
me_cube_254.from_pydata([(-0.1956, -0.1956, -0.1956), (-0.1956, -0.1956, 0.1956), (-0.1956, 0.1956, -0.1956), (-0.1956, 0.1956, 0.1956), (0.1956, -0.1956, -0.1956), (0.1956, -0.1956, 0.1956), (0.1956, 0.1956, -0.1956), (0.1956, 0.1956, 0.1956)], [], [(0, 1, 3, 2), (2, 3, 7, 6), (6, 7, 5, 4), (4, 5, 1, 0), (2, 6, 4, 0), (7, 3, 1, 5)])
_uv = me_cube_254.uv_layers.new(name='UVMap')
_uv.uv.foreach_set('vector', [0.375, 0.0, 0.625, 0.0, 0.625, 0.25, 0.375, 0.25, 0.375, 0.25, 0.625, 0.25, 0.625, 0.5, 0.375, 0.5, 0.375, 0.5, 0.625, 0.5, 0.625, 0.75, 0.375, 0.75, 0.375, 0.75, 0.625, 0.75, 0.625, 1.0, 0.375, 1.0, 0.125, 0.5, 0.375, 0.5, 0.375, 0.75, 0.125, 0.75, 0.625, 0.5, 0.875, 0.5, 0.875, 0.75, 0.625, 0.75])
me_cube_254.update()

# ---- objects
ob_ground = bpy.data.objects.new('Ground', me_plane_014)
ob_debris_0 = bpy.data.objects.new('Debris_0', me_cube_215)
ob_debris_1 = bpy.data.objects.new('Debris_1', me_cube_216)
ob_debris_2 = bpy.data.objects.new('Debris_2', me_cube_217)
ob_debris_3 = bpy.data.objects.new('Debris_3', me_cube_218)
ob_debris_4 = bpy.data.objects.new('Debris_4', me_cube_219)
ob_debris_5 = bpy.data.objects.new('Debris_5', me_cube_220)
ob_debris_6 = bpy.data.objects.new('Debris_6', me_cube_221)
ob_debris_7 = bpy.data.objects.new('Debris_7', me_cube_222)
ob_debris_8 = bpy.data.objects.new('Debris_8', me_cube_223)
ob_debris_9 = bpy.data.objects.new('Debris_9', me_cube_224)
ob_debris_10 = bpy.data.objects.new('Debris_10', me_cube_225)
ob_debris_11 = bpy.data.objects.new('Debris_11', me_cube_226)
ob_debris_12 = bpy.data.objects.new('Debris_12', me_cube_227)
ob_debris_13 = bpy.data.objects.new('Debris_13', me_cube_228)
ob_debris_14 = bpy.data.objects.new('Debris_14', me_cube_229)
ob_debris_15 = bpy.data.objects.new('Debris_15', me_cube_230)
ob_debris_16 = bpy.data.objects.new('Debris_16', me_cube_231)
ob_debris_17 = bpy.data.objects.new('Debris_17', me_cube_232)
ob_debris_18 = bpy.data.objects.new('Debris_18', me_cube_233)
ob_debris_19 = bpy.data.objects.new('Debris_19', me_cube_234)
ob_debris_20 = bpy.data.objects.new('Debris_20', me_cube_235)
ob_debris_21 = bpy.data.objects.new('Debris_21', me_cube_236)
ob_debris_22 = bpy.data.objects.new('Debris_22', me_cube_237)
ob_debris_23 = bpy.data.objects.new('Debris_23', me_cube_238)
ob_debris_24 = bpy.data.objects.new('Debris_24', me_cube_239)
ob_debris_25 = bpy.data.objects.new('Debris_25', me_cube_240)
ob_debris_26 = bpy.data.objects.new('Debris_26', me_cube_241)
ob_debris_27 = bpy.data.objects.new('Debris_27', me_cube_242)
ob_debris_28 = bpy.data.objects.new('Debris_28', me_cube_243)
ob_debris_29 = bpy.data.objects.new('Debris_29', me_cube_244)
ob_debris_30 = bpy.data.objects.new('Debris_30', me_cube_245)
ob_debris_31 = bpy.data.objects.new('Debris_31', me_cube_246)
ob_debris_32 = bpy.data.objects.new('Debris_32', me_cube_247)
ob_debris_33 = bpy.data.objects.new('Debris_33', me_cube_248)
ob_debris_34 = bpy.data.objects.new('Debris_34', me_cube_249)
ob_debris_35 = bpy.data.objects.new('Debris_35', me_cube_250)
ob_debris_36 = bpy.data.objects.new('Debris_36', me_cube_251)
ob_debris_37 = bpy.data.objects.new('Debris_37', me_cube_252)
ob_debris_38 = bpy.data.objects.new('Debris_38', me_cube_253)
ob_debris_39 = bpy.data.objects.new('Debris_39', me_cube_254)
ob_camera = bpy.data.objects.new('Camera', cam_camera_007)

# ---- transforms, parenting, visibility, modifiers, constraints
ob_ground.location = (0.0, 0.0, 0.0)
_m = ob_ground.modifiers.new('Collision', 'COLLISION')
ob_debris_0.location = (-2.806, -0.1358, 8.449)
_m = ob_debris_0.modifiers.new('Softbody', 'SOFT_BODY')
ob_debris_1.location = (-2.899, -3.511, 12.48)
_m = ob_debris_1.modifiers.new('Softbody', 'SOFT_BODY')
ob_debris_2.location = (1.668, 0.418, 13.03)
_m = ob_debris_2.modifiers.new('Softbody', 'SOFT_BODY')
ob_debris_3.location = (-3.664, -1.11, 11.56)
_m = ob_debris_3.modifiers.new('Softbody', 'SOFT_BODY')
ob_debris_4.location = (0.6147, -3.782, 13.86)
_m = ob_debris_4.modifiers.new('Softbody', 'SOFT_BODY')
ob_debris_5.location = (-2.424, -2.912, 10.96)
_m = ob_debris_5.modifiers.new('Softbody', 'SOFT_BODY')
ob_debris_6.location = (3.819, 3.557, 13.95)
_m = ob_debris_6.modifiers.new('Softbody', 'SOFT_BODY')
ob_debris_7.location = (2.868, 2.181, 11.35)
_m = ob_debris_7.modifiers.new('Softbody', 'SOFT_BODY')
ob_debris_8.location = (-1.559, 3.007, 12.16)
_m = ob_debris_8.modifiers.new('Softbody', 'SOFT_BODY')
ob_debris_9.location = (-0.3947, -3.738, 8.346)
_m = ob_debris_9.modifiers.new('Softbody', 'SOFT_BODY')
ob_debris_10.location = (3.052, -1.548, 12.67)
_m = ob_debris_10.modifiers.new('Softbody', 'SOFT_BODY')
ob_debris_11.location = (3.619, -0.1391, 10.71)
_m = ob_debris_11.modifiers.new('Softbody', 'SOFT_BODY')
ob_debris_12.location = (0.9249, -2.014, 12.7)
_m = ob_debris_12.modifiers.new('Softbody', 'SOFT_BODY')
ob_debris_13.location = (-0.01566, -2.236, 11.7)
_m = ob_debris_13.modifiers.new('Softbody', 'SOFT_BODY')
ob_debris_14.location = (-3.894, -0.1574, 9.835)
_m = ob_debris_14.modifiers.new('Softbody', 'SOFT_BODY')
ob_debris_15.location = (-1.157, -2.086, 10.8)
_m = ob_debris_15.modifiers.new('Softbody', 'SOFT_BODY')
ob_debris_16.location = (0.8414, -3.05, 9.227)
_m = ob_debris_16.modifiers.new('Softbody', 'SOFT_BODY')
ob_debris_17.location = (0.5612, 2.348, 9.042)
_m = ob_debris_17.modifiers.new('Softbody', 'SOFT_BODY')
ob_debris_18.location = (-3.308, 2.096, 9.77)
_m = ob_debris_18.modifiers.new('Softbody', 'SOFT_BODY')
ob_debris_19.location = (-0.6862, 0.124, 13.07)
_m = ob_debris_19.modifiers.new('Softbody', 'SOFT_BODY')
ob_debris_20.location = (3.501, -2.596, 9.542)
_m = ob_debris_20.modifiers.new('Softbody', 'SOFT_BODY')
ob_debris_21.location = (1.151, 1.157, 11.59)
_m = ob_debris_21.modifiers.new('Softbody', 'SOFT_BODY')
ob_debris_22.location = (-2.939, 0.8929, 11.61)
_m = ob_debris_22.modifiers.new('Softbody', 'SOFT_BODY')
ob_debris_23.location = (-1.749, -2.713, 8.866)
_m = ob_debris_23.modifiers.new('Softbody', 'SOFT_BODY')
ob_debris_24.location = (-1.956, 3.576, 10.54)
_m = ob_debris_24.modifiers.new('Softbody', 'SOFT_BODY')
ob_debris_25.location = (0.9394, 2.955, 11.25)
_m = ob_debris_25.modifiers.new('Softbody', 'SOFT_BODY')
ob_debris_26.location = (-0.5362, 0.6953, 12.04)
_m = ob_debris_26.modifiers.new('Softbody', 'SOFT_BODY')
ob_debris_27.location = (3.661, 1.196, 11.66)
_m = ob_debris_27.modifiers.new('Softbody', 'SOFT_BODY')
ob_debris_28.location = (1.304, -2.543, 12.84)
_m = ob_debris_28.modifiers.new('Softbody', 'SOFT_BODY')
ob_debris_29.location = (2.643, 3.645, 11.95)
_m = ob_debris_29.modifiers.new('Softbody', 'SOFT_BODY')
ob_debris_30.location = (2.364, -0.1124, 10.08)
_m = ob_debris_30.modifiers.new('Softbody', 'SOFT_BODY')
ob_debris_31.location = (2.746, 2.596, 8.645)
_m = ob_debris_31.modifiers.new('Softbody', 'SOFT_BODY')
ob_debris_32.location = (-0.4135, 3.203, 10.74)
_m = ob_debris_32.modifiers.new('Softbody', 'SOFT_BODY')
ob_debris_33.location = (1.827, -3.215, 10.94)
_m = ob_debris_33.modifiers.new('Softbody', 'SOFT_BODY')
ob_debris_34.location = (-1.952, 0.9722, 11.18)
_m = ob_debris_34.modifiers.new('Softbody', 'SOFT_BODY')
ob_debris_35.location = (-1.454, -2.34, 13.2)
_m = ob_debris_35.modifiers.new('Softbody', 'SOFT_BODY')
ob_debris_36.location = (0.2474, -2.187, 10.54)
_m = ob_debris_36.modifiers.new('Softbody', 'SOFT_BODY')
ob_debris_37.location = (0.1341, 2.109, 13.78)
_m = ob_debris_37.modifiers.new('Softbody', 'SOFT_BODY')
ob_debris_38.location = (-3.881, -1.394, 13.64)
_m = ob_debris_38.modifiers.new('Softbody', 'SOFT_BODY')
ob_debris_39.location = (0.1404, -1.426, 10.38)
_m = ob_debris_39.modifiers.new('Softbody', 'SOFT_BODY')
ob_camera.location = (15.0, -15.0, 12.0)
ob_camera.rotation_euler = (1.1, 0.0, 0.9)

# ---- collection membership
col_collection.objects.link(ob_ground)
col_collection.objects.link(ob_debris_0)
col_collection.objects.link(ob_debris_1)
col_collection.objects.link(ob_debris_2)
col_collection.objects.link(ob_debris_3)
col_collection.objects.link(ob_debris_4)
col_collection.objects.link(ob_debris_5)
col_collection.objects.link(ob_debris_6)
col_collection.objects.link(ob_debris_7)
col_collection.objects.link(ob_debris_8)
col_collection.objects.link(ob_debris_9)
col_collection.objects.link(ob_debris_10)
col_collection.objects.link(ob_debris_11)
col_collection.objects.link(ob_debris_12)
col_collection.objects.link(ob_debris_13)
col_collection.objects.link(ob_debris_14)
col_collection.objects.link(ob_debris_15)
col_collection.objects.link(ob_debris_16)
col_collection.objects.link(ob_debris_17)
col_collection.objects.link(ob_debris_18)
col_collection.objects.link(ob_debris_19)
col_collection.objects.link(ob_debris_20)
col_collection.objects.link(ob_debris_21)
col_collection.objects.link(ob_debris_22)
col_collection.objects.link(ob_debris_23)
col_collection.objects.link(ob_debris_24)
col_collection.objects.link(ob_debris_25)
col_collection.objects.link(ob_debris_26)
col_collection.objects.link(ob_debris_27)
col_collection.objects.link(ob_debris_28)
col_collection.objects.link(ob_debris_29)
col_collection.objects.link(ob_debris_30)
col_collection.objects.link(ob_debris_31)
col_collection.objects.link(ob_debris_32)
col_collection.objects.link(ob_debris_33)
col_collection.objects.link(ob_debris_34)
col_collection.objects.link(ob_debris_35)
col_collection.objects.link(ob_debris_36)
col_collection.objects.link(ob_debris_37)
col_collection.objects.link(ob_debris_38)
col_collection.objects.link(ob_debris_39)
col_collection.objects.link(ob_camera)

# ---- scene / render settings (as saved in the file)
scene.camera = ob_camera
scene.frame_start = 1; scene.frame_end = 200; scene.frame_set(1)
scene.render.engine = 'BLENDER_EEVEE_NEXT'
bpy.context.view_layer.update()

# ---- added for rendering (the .blend has no usable light): sun
light_auto_sun = bpy.data.lights.new('AutoSun', 'SUN')
light_auto_sun.energy = 3.0
light_auto_sun.angle = 0.0523599
ob_auto_sun = bpy.data.objects.new('AutoSun', light_auto_sun)
scene.collection.objects.link(ob_auto_sun)
ob_auto_sun.rotation_euler = (0.872665, 0.174533, 0.523599)
bpy.context.view_layer.update()
